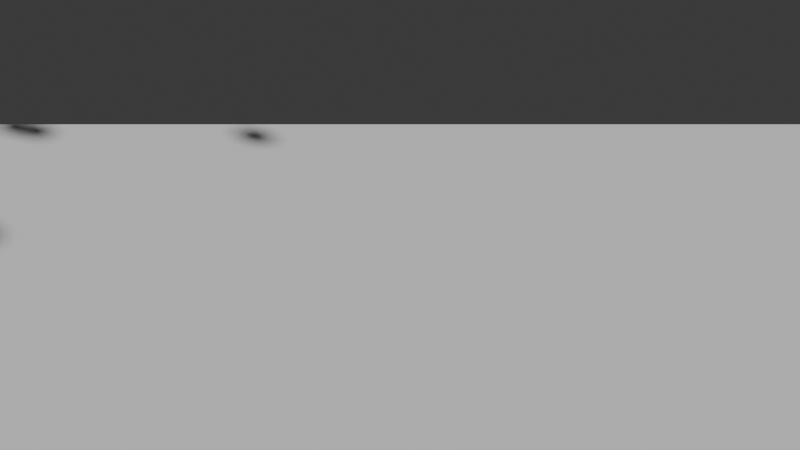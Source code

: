 # Source: Ex-9.blend  (saved by Blender 4.0.36; exported with 4.5.12 LTS)
import bpy
from mathutils import Matrix  # noqa: F401  (used for matrix-valued properties, if any)

bpy.ops.wm.read_factory_settings(use_empty=True)
scene = bpy.context.scene
scene.name = 'Scene'

# ---- collections
col_collection = bpy.data.collections.new('Collection'); scene.collection.children.link(col_collection)

# ---- materials (node trees are filled in below, after node groups)
mat_rigid_1_mat = bpy.data.materials.new('Rigid_1_Mat')
mat_rigid_1_mat.use_transparent_shadow = False
mat_rigid_1_mat.diffuse_color = (1.0, 0.0, 0.0, 1.0)
mat_rigid_2_mat = bpy.data.materials.new('Rigid_2_Mat')
mat_rigid_2_mat.use_transparent_shadow = False
mat_rigid_2_mat.diffuse_color = (1.0, 0.0, 0.0, 1.0)
mat_rigid_3_mat = bpy.data.materials.new('Rigid_3_Mat')
mat_rigid_3_mat.use_transparent_shadow = False
mat_rigid_3_mat.diffuse_color = (1.0, 0.0, 0.0, 1.0)
mat_rigid_4_mat = bpy.data.materials.new('Rigid_4_Mat')
mat_rigid_4_mat.use_transparent_shadow = False
mat_rigid_4_mat.diffuse_color = (1.0, 0.0, 0.0, 1.0)
mat_rigid_5_mat = bpy.data.materials.new('Rigid_5_Mat')
mat_rigid_5_mat.use_transparent_shadow = False
mat_rigid_5_mat.diffuse_color = (1.0, 0.0, 0.0, 1.0)
mat_semirigid_1_mat = bpy.data.materials.new('SemiRigid_1_Mat')
mat_semirigid_1_mat.use_transparent_shadow = False
mat_semirigid_1_mat.diffuse_color = (0.0, 0.0, 1.0, 1.0)
mat_semirigid_2_mat = bpy.data.materials.new('SemiRigid_2_Mat')
mat_semirigid_2_mat.use_transparent_shadow = False
mat_semirigid_2_mat.diffuse_color = (0.0, 0.0, 1.0, 1.0)
mat_semirigid_3_mat = bpy.data.materials.new('SemiRigid_3_Mat')
mat_semirigid_3_mat.use_transparent_shadow = False
mat_semirigid_3_mat.diffuse_color = (0.0, 0.0, 1.0, 1.0)
mat_semirigid_4_mat = bpy.data.materials.new('SemiRigid_4_Mat')
mat_semirigid_4_mat.use_transparent_shadow = False
mat_semirigid_4_mat.diffuse_color = (0.0, 0.0, 1.0, 1.0)
mat_semirigid_5_mat = bpy.data.materials.new('SemiRigid_5_Mat')
mat_semirigid_5_mat.use_transparent_shadow = False
mat_semirigid_5_mat.diffuse_color = (0.0, 0.0, 1.0, 1.0)

# ---- material node trees

# ---- world
world_world = bpy.data.worlds.new('World'); scene.world = world_world
world_world.use_nodes = True; world_world.node_tree.nodes.clear()
_N = world_world.node_tree.nodes; _L = world_world.node_tree.links
n0 = _N.new('ShaderNodeOutputWorld'); n0.name = 'World Output'; n0.location = (300, 300)
n1 = _N.new('ShaderNodeBackground'); n1.name = 'Background'; n1.location = (10, 300)
n1.inputs[0].default_value = (0.05088, 0.05088, 0.05088, 1.0)
_L.new(n1.outputs[0], n0.inputs[0])
n0.is_active_output = True
world_world.color = (0.05088, 0.05088, 0.05088)
world_world.use_sun_shadow = False
world_world.sun_shadow_jitter_overblur = 0.0

# ---- cameras
cam_camera_001 = bpy.data.cameras.new('Camera.001')

# ---- meshes
me_plane = bpy.data.meshes.new('Plane')
me_plane.from_pydata([(-10.0, -10.0, 0.0), (10.0, -10.0, 0.0), (-10.0, 10.0, 0.0), (10.0, 10.0, 0.0)], [], [(0, 1, 3, 2)])
_uv = me_plane.uv_layers.new(name='UVMap')
_uv.uv.foreach_set('vector', [0.0, 0.0, 1.0, 0.0, 1.0, 1.0, 0.0, 1.0])
me_plane.update()
me_cube_001 = bpy.data.meshes.new('Cube.001')
me_cube_001.from_pydata([(-0.25, -0.25, -0.25), (-0.25, -0.25, 0.25), (-0.25, 0.25, -0.25), (-0.25, 0.25, 0.25), (0.25, -0.25, -0.25), (0.25, -0.25, 0.25), (0.25, 0.25, -0.25), (0.25, 0.25, 0.25)], [], [(0, 1, 3, 2), (2, 3, 7, 6), (6, 7, 5, 4), (4, 5, 1, 0), (2, 6, 4, 0), (7, 3, 1, 5)])
_uv = me_cube_001.uv_layers.new(name='UVMap')
_uv.uv.foreach_set('vector', [0.375, 0.0, 0.625, 0.0, 0.625, 0.25, 0.375, 0.25, 0.375, 0.25, 0.625, 0.25, 0.625, 0.5, 0.375, 0.5, 0.375, 0.5, 0.625, 0.5, 0.625, 0.75, 0.375, 0.75, 0.375, 0.75, 0.625, 0.75, 0.625, 1.0, 0.375, 1.0, 0.125, 0.5, 0.375, 0.5, 0.375, 0.75, 0.125, 0.75, 0.625, 0.5, 0.875, 0.5, 0.875, 0.75, 0.625, 0.75])
me_cube_001.materials.append(mat_rigid_1_mat)
me_cube_001.update()
me_cube_002 = bpy.data.meshes.new('Cube.002')
me_cube_002.from_pydata([(-0.25, -0.25, -0.25), (-0.25, -0.25, 0.25), (-0.25, 0.25, -0.25), (-0.25, 0.25, 0.25), (0.25, -0.25, -0.25), (0.25, -0.25, 0.25), (0.25, 0.25, -0.25), (0.25, 0.25, 0.25)], [], [(0, 1, 3, 2), (2, 3, 7, 6), (6, 7, 5, 4), (4, 5, 1, 0), (2, 6, 4, 0), (7, 3, 1, 5)])
_uv = me_cube_002.uv_layers.new(name='UVMap')
_uv.uv.foreach_set('vector', [0.375, 0.0, 0.625, 0.0, 0.625, 0.25, 0.375, 0.25, 0.375, 0.25, 0.625, 0.25, 0.625, 0.5, 0.375, 0.5, 0.375, 0.5, 0.625, 0.5, 0.625, 0.75, 0.375, 0.75, 0.375, 0.75, 0.625, 0.75, 0.625, 1.0, 0.375, 1.0, 0.125, 0.5, 0.375, 0.5, 0.375, 0.75, 0.125, 0.75, 0.625, 0.5, 0.875, 0.5, 0.875, 0.75, 0.625, 0.75])
me_cube_002.materials.append(mat_rigid_2_mat)
me_cube_002.update()
me_cube_003 = bpy.data.meshes.new('Cube.003')
me_cube_003.from_pydata([(-0.25, -0.25, -0.25), (-0.25, -0.25, 0.25), (-0.25, 0.25, -0.25), (-0.25, 0.25, 0.25), (0.25, -0.25, -0.25), (0.25, -0.25, 0.25), (0.25, 0.25, -0.25), (0.25, 0.25, 0.25)], [], [(0, 1, 3, 2), (2, 3, 7, 6), (6, 7, 5, 4), (4, 5, 1, 0), (2, 6, 4, 0), (7, 3, 1, 5)])
_uv = me_cube_003.uv_layers.new(name='UVMap')
_uv.uv.foreach_set('vector', [0.375, 0.0, 0.625, 0.0, 0.625, 0.25, 0.375, 0.25, 0.375, 0.25, 0.625, 0.25, 0.625, 0.5, 0.375, 0.5, 0.375, 0.5, 0.625, 0.5, 0.625, 0.75, 0.375, 0.75, 0.375, 0.75, 0.625, 0.75, 0.625, 1.0, 0.375, 1.0, 0.125, 0.5, 0.375, 0.5, 0.375, 0.75, 0.125, 0.75, 0.625, 0.5, 0.875, 0.5, 0.875, 0.75, 0.625, 0.75])
me_cube_003.materials.append(mat_rigid_3_mat)
me_cube_003.update()
me_cube_004 = bpy.data.meshes.new('Cube.004')
me_cube_004.from_pydata([(-0.25, -0.25, -0.25), (-0.25, -0.25, 0.25), (-0.25, 0.25, -0.25), (-0.25, 0.25, 0.25), (0.25, -0.25, -0.25), (0.25, -0.25, 0.25), (0.25, 0.25, -0.25), (0.25, 0.25, 0.25)], [], [(0, 1, 3, 2), (2, 3, 7, 6), (6, 7, 5, 4), (4, 5, 1, 0), (2, 6, 4, 0), (7, 3, 1, 5)])
_uv = me_cube_004.uv_layers.new(name='UVMap')
_uv.uv.foreach_set('vector', [0.375, 0.0, 0.625, 0.0, 0.625, 0.25, 0.375, 0.25, 0.375, 0.25, 0.625, 0.25, 0.625, 0.5, 0.375, 0.5, 0.375, 0.5, 0.625, 0.5, 0.625, 0.75, 0.375, 0.75, 0.375, 0.75, 0.625, 0.75, 0.625, 1.0, 0.375, 1.0, 0.125, 0.5, 0.375, 0.5, 0.375, 0.75, 0.125, 0.75, 0.625, 0.5, 0.875, 0.5, 0.875, 0.75, 0.625, 0.75])
me_cube_004.materials.append(mat_rigid_4_mat)
me_cube_004.update()
me_cube_005 = bpy.data.meshes.new('Cube.005')
me_cube_005.from_pydata([(-0.25, -0.25, -0.25), (-0.25, -0.25, 0.25), (-0.25, 0.25, -0.25), (-0.25, 0.25, 0.25), (0.25, -0.25, -0.25), (0.25, -0.25, 0.25), (0.25, 0.25, -0.25), (0.25, 0.25, 0.25)], [], [(0, 1, 3, 2), (2, 3, 7, 6), (6, 7, 5, 4), (4, 5, 1, 0), (2, 6, 4, 0), (7, 3, 1, 5)])
_uv = me_cube_005.uv_layers.new(name='UVMap')
_uv.uv.foreach_set('vector', [0.375, 0.0, 0.625, 0.0, 0.625, 0.25, 0.375, 0.25, 0.375, 0.25, 0.625, 0.25, 0.625, 0.5, 0.375, 0.5, 0.375, 0.5, 0.625, 0.5, 0.625, 0.75, 0.375, 0.75, 0.375, 0.75, 0.625, 0.75, 0.625, 1.0, 0.375, 1.0, 0.125, 0.5, 0.375, 0.5, 0.375, 0.75, 0.125, 0.75, 0.625, 0.5, 0.875, 0.5, 0.875, 0.75, 0.625, 0.75])
me_cube_005.materials.append(mat_rigid_5_mat)
me_cube_005.update()
me_cube_006 = bpy.data.meshes.new('Cube.006')
me_cube_006.from_pydata([(-0.25, -0.25, -0.25), (-0.25, -0.25, 0.25), (-0.25, 0.25, -0.25), (-0.25, 0.25, 0.25), (0.25, -0.25, -0.25), (0.25, -0.25, 0.25), (0.25, 0.25, -0.25), (0.25, 0.25, 0.25)], [], [(0, 1, 3, 2), (2, 3, 7, 6), (6, 7, 5, 4), (4, 5, 1, 0), (2, 6, 4, 0), (7, 3, 1, 5)])
_uv = me_cube_006.uv_layers.new(name='UVMap')
_uv.uv.foreach_set('vector', [0.375, 0.0, 0.625, 0.0, 0.625, 0.25, 0.375, 0.25, 0.375, 0.25, 0.625, 0.25, 0.625, 0.5, 0.375, 0.5, 0.375, 0.5, 0.625, 0.5, 0.625, 0.75, 0.375, 0.75, 0.375, 0.75, 0.625, 0.75, 0.625, 1.0, 0.375, 1.0, 0.125, 0.5, 0.375, 0.5, 0.375, 0.75, 0.125, 0.75, 0.625, 0.5, 0.875, 0.5, 0.875, 0.75, 0.625, 0.75])
me_cube_006.materials.append(mat_semirigid_1_mat)
me_cube_006.update()
me_cube_007 = bpy.data.meshes.new('Cube.007')
me_cube_007.from_pydata([(-0.25, -0.25, -0.25), (-0.25, -0.25, 0.25), (-0.25, 0.25, -0.25), (-0.25, 0.25, 0.25), (0.25, -0.25, -0.25), (0.25, -0.25, 0.25), (0.25, 0.25, -0.25), (0.25, 0.25, 0.25)], [], [(0, 1, 3, 2), (2, 3, 7, 6), (6, 7, 5, 4), (4, 5, 1, 0), (2, 6, 4, 0), (7, 3, 1, 5)])
_uv = me_cube_007.uv_layers.new(name='UVMap')
_uv.uv.foreach_set('vector', [0.375, 0.0, 0.625, 0.0, 0.625, 0.25, 0.375, 0.25, 0.375, 0.25, 0.625, 0.25, 0.625, 0.5, 0.375, 0.5, 0.375, 0.5, 0.625, 0.5, 0.625, 0.75, 0.375, 0.75, 0.375, 0.75, 0.625, 0.75, 0.625, 1.0, 0.375, 1.0, 0.125, 0.5, 0.375, 0.5, 0.375, 0.75, 0.125, 0.75, 0.625, 0.5, 0.875, 0.5, 0.875, 0.75, 0.625, 0.75])
me_cube_007.materials.append(mat_semirigid_2_mat)
me_cube_007.update()
me_cube_008 = bpy.data.meshes.new('Cube.008')
me_cube_008.from_pydata([(-0.25, -0.25, -0.25), (-0.25, -0.25, 0.25), (-0.25, 0.25, -0.25), (-0.25, 0.25, 0.25), (0.25, -0.25, -0.25), (0.25, -0.25, 0.25), (0.25, 0.25, -0.25), (0.25, 0.25, 0.25)], [], [(0, 1, 3, 2), (2, 3, 7, 6), (6, 7, 5, 4), (4, 5, 1, 0), (2, 6, 4, 0), (7, 3, 1, 5)])
_uv = me_cube_008.uv_layers.new(name='UVMap')
_uv.uv.foreach_set('vector', [0.375, 0.0, 0.625, 0.0, 0.625, 0.25, 0.375, 0.25, 0.375, 0.25, 0.625, 0.25, 0.625, 0.5, 0.375, 0.5, 0.375, 0.5, 0.625, 0.5, 0.625, 0.75, 0.375, 0.75, 0.375, 0.75, 0.625, 0.75, 0.625, 1.0, 0.375, 1.0, 0.125, 0.5, 0.375, 0.5, 0.375, 0.75, 0.125, 0.75, 0.625, 0.5, 0.875, 0.5, 0.875, 0.75, 0.625, 0.75])
me_cube_008.materials.append(mat_semirigid_3_mat)
me_cube_008.update()
me_cube_009 = bpy.data.meshes.new('Cube.009')
me_cube_009.from_pydata([(-0.25, -0.25, -0.25), (-0.25, -0.25, 0.25), (-0.25, 0.25, -0.25), (-0.25, 0.25, 0.25), (0.25, -0.25, -0.25), (0.25, -0.25, 0.25), (0.25, 0.25, -0.25), (0.25, 0.25, 0.25)], [], [(0, 1, 3, 2), (2, 3, 7, 6), (6, 7, 5, 4), (4, 5, 1, 0), (2, 6, 4, 0), (7, 3, 1, 5)])
_uv = me_cube_009.uv_layers.new(name='UVMap')
_uv.uv.foreach_set('vector', [0.375, 0.0, 0.625, 0.0, 0.625, 0.25, 0.375, 0.25, 0.375, 0.25, 0.625, 0.25, 0.625, 0.5, 0.375, 0.5, 0.375, 0.5, 0.625, 0.5, 0.625, 0.75, 0.375, 0.75, 0.375, 0.75, 0.625, 0.75, 0.625, 1.0, 0.375, 1.0, 0.125, 0.5, 0.375, 0.5, 0.375, 0.75, 0.125, 0.75, 0.625, 0.5, 0.875, 0.5, 0.875, 0.75, 0.625, 0.75])
me_cube_009.materials.append(mat_semirigid_4_mat)
me_cube_009.update()
me_cube_010 = bpy.data.meshes.new('Cube.010')
me_cube_010.from_pydata([(-0.25, -0.25, -0.25), (-0.25, -0.25, 0.25), (-0.25, 0.25, -0.25), (-0.25, 0.25, 0.25), (0.25, -0.25, -0.25), (0.25, -0.25, 0.25), (0.25, 0.25, -0.25), (0.25, 0.25, 0.25)], [], [(0, 1, 3, 2), (2, 3, 7, 6), (6, 7, 5, 4), (4, 5, 1, 0), (2, 6, 4, 0), (7, 3, 1, 5)])
_uv = me_cube_010.uv_layers.new(name='UVMap')
_uv.uv.foreach_set('vector', [0.375, 0.0, 0.625, 0.0, 0.625, 0.25, 0.375, 0.25, 0.375, 0.25, 0.625, 0.25, 0.625, 0.5, 0.375, 0.5, 0.375, 0.5, 0.625, 0.5, 0.625, 0.75, 0.375, 0.75, 0.375, 0.75, 0.625, 0.75, 0.625, 1.0, 0.375, 1.0, 0.125, 0.5, 0.375, 0.5, 0.375, 0.75, 0.125, 0.75, 0.625, 0.5, 0.875, 0.5, 0.875, 0.75, 0.625, 0.75])
me_cube_010.materials.append(mat_semirigid_5_mat)
me_cube_010.update()

# ---- objects
ob_ground = bpy.data.objects.new('Ground', me_plane)
ob_rigid_1 = bpy.data.objects.new('Rigid_1', me_cube_001)
ob_rigid_2 = bpy.data.objects.new('Rigid_2', me_cube_002)
ob_rigid_3 = bpy.data.objects.new('Rigid_3', me_cube_003)
ob_rigid_4 = bpy.data.objects.new('Rigid_4', me_cube_004)
ob_rigid_5 = bpy.data.objects.new('Rigid_5', me_cube_005)
ob_semirigid_1 = bpy.data.objects.new('SemiRigid_1', me_cube_006)
ob_semirigid_2 = bpy.data.objects.new('SemiRigid_2', me_cube_007)
ob_semirigid_3 = bpy.data.objects.new('SemiRigid_3', me_cube_008)
ob_semirigid_4 = bpy.data.objects.new('SemiRigid_4', me_cube_009)
ob_semirigid_5 = bpy.data.objects.new('SemiRigid_5', me_cube_010)
ob_empty = bpy.data.objects.new('Empty', None)
ob_empty_001 = bpy.data.objects.new('Empty.001', None)
ob_empty_002 = bpy.data.objects.new('Empty.002', None)
ob_empty_003 = bpy.data.objects.new('Empty.003', None)
ob_camera = bpy.data.objects.new('Camera', cam_camera_001)

# ---- transforms, parenting, visibility, modifiers, constraints
ob_ground.location = (0.0, 0.0, 0.0)
ob_rigid_1.location = (-2.614, 1.918, 8.0)
ob_rigid_2.location = (0.9675, 4.138, 8.0)
ob_rigid_3.location = (2.638, 1.608, 8.0)
ob_rigid_4.location = (-3.159, 2.174, 8.0)
ob_rigid_5.location = (-2.175, -3.392, 8.0)
ob_semirigid_1.location = (1.5, 5.0, 8.0)
ob_semirigid_2.location = (0.4635, 6.427, 8.0)
ob_semirigid_3.location = (-1.214, 5.882, 8.0)
ob_semirigid_4.location = (-1.214, 4.118, 8.0)
ob_semirigid_5.location = (0.4635, 3.573, 8.0)
ob_empty.location = (0.9818, 5.713, 8.0)
ob_empty_001.location = (-0.375, 6.154, 8.0)
ob_empty_002.location = (-1.214, 5.0, 8.0)
ob_empty_003.location = (-0.375, 3.846, 8.0)
ob_camera.location = (0.0, -15.0, 10.0)
ob_camera.rotation_euler = (1.1, 0.0, 0.0)

# ---- collection membership
col_collection.objects.link(ob_ground)
col_collection.objects.link(ob_rigid_1)
col_collection.objects.link(ob_rigid_2)
col_collection.objects.link(ob_rigid_3)
col_collection.objects.link(ob_rigid_4)
col_collection.objects.link(ob_rigid_5)
col_collection.objects.link(ob_semirigid_1)
col_collection.objects.link(ob_semirigid_2)
col_collection.objects.link(ob_semirigid_3)
col_collection.objects.link(ob_semirigid_4)
col_collection.objects.link(ob_semirigid_5)
col_collection.objects.link(ob_empty)
col_collection.objects.link(ob_empty_001)
col_collection.objects.link(ob_empty_002)
col_collection.objects.link(ob_empty_003)
col_collection.objects.link(ob_camera)

# ---- scene / render settings (as saved in the file)
scene.camera = ob_camera
scene.frame_start = 1; scene.frame_end = 250; scene.frame_set(231)
scene.render.engine = 'BLENDER_EEVEE_NEXT'
scene.cycles.sampling_pattern = 'TABULATED_SOBOL'
bpy.context.view_layer.update()

# ---- added for rendering (the .blend has no usable light): sun
light_auto_sun = bpy.data.lights.new('AutoSun', 'SUN')
light_auto_sun.energy = 3.0
light_auto_sun.angle = 0.0523599
ob_auto_sun = bpy.data.objects.new('AutoSun', light_auto_sun)
scene.collection.objects.link(ob_auto_sun)
ob_auto_sun.rotation_euler = (0.872665, 0.174533, 0.523599)
bpy.context.view_layer.update()
